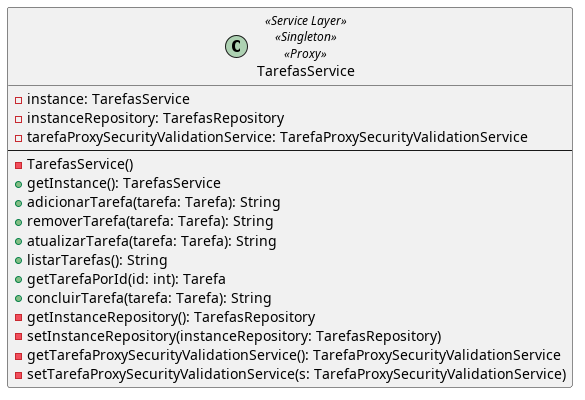

The diagram above was rendered by PlantUML. Its source (embedded in the PNG):
@startuml

skinparam lineType ortho

class TarefasService <<Service Layer>> <<Singleton>> <<Proxy>> {
    - instance: TarefasService
    - instanceRepository: TarefasRepository
    - tarefaProxySecurityValidationService: TarefaProxySecurityValidationService
    --
    - TarefasService()
    + getInstance(): TarefasService
    + adicionarTarefa(tarefa: Tarefa): String
    + removerTarefa(tarefa: Tarefa): String
    + atualizarTarefa(tarefa: Tarefa): String
    + listarTarefas(): String
    + getTarefaPorId(id: int): Tarefa
    + concluirTarefa(tarefa: Tarefa): String
    - getInstanceRepository(): TarefasRepository
    - setInstanceRepository(instanceRepository: TarefasRepository)
    - getTarefaProxySecurityValidationService(): TarefaProxySecurityValidationService
    - setTarefaProxySecurityValidationService(s: TarefaProxySecurityValidationService)
}

@enduml